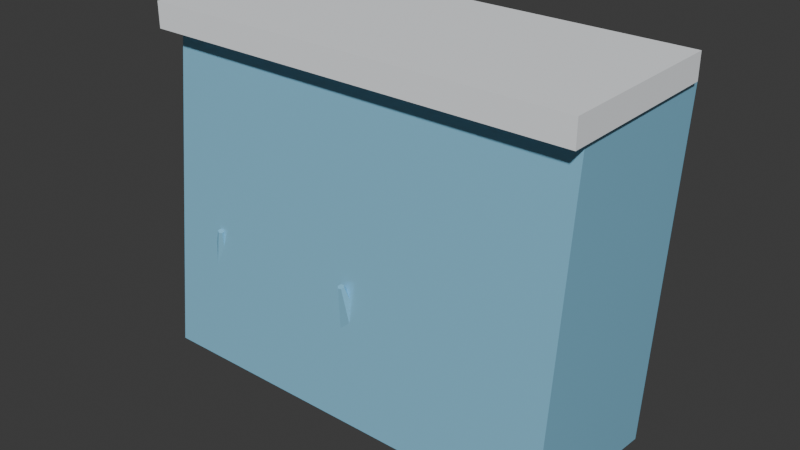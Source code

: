 # Source: rock_glacial_echo_cliff.blend  (saved by Blender 5.3.31; exported with 4.5.12 LTS)
import bpy
from mathutils import Matrix  # noqa: F401  (used for matrix-valued properties, if any)

bpy.ops.wm.read_factory_settings(use_empty=True)
scene = bpy.context.scene
scene.name = 'Scene'

# ---- collections
col_collection = bpy.data.collections.new('Collection'); scene.collection.children.link(col_collection)

# ---- materials (node trees are filled in below, after node groups)
mat_mat_glacial_blue_ice = bpy.data.materials.new('mat_glacial_blue_ice')
mat_mat_packed_snow = bpy.data.materials.new('mat_packed_snow')

# ---- material node trees
mat_mat_glacial_blue_ice.use_nodes = True; mat_mat_glacial_blue_ice.node_tree.nodes.clear()
_N = mat_mat_glacial_blue_ice.node_tree.nodes; _L = mat_mat_glacial_blue_ice.node_tree.links
n0 = _N.new('ShaderNodeBsdfPrincipled'); n0.name = 'Principled BSDF'; n0.location = (-200, 100)
n0.inputs[0].default_value = (0.28, 0.65, 0.88, 1.0)
n0.inputs[1].default_value = 0.15
n0.inputs[2].default_value = 0.18
n0.inputs[10].default_value = 0.005
n1 = _N.new('ShaderNodeOutputMaterial'); n1.name = 'Material Output'; n1.location = (200, 100)
_L.new(n0.outputs[0], n1.inputs[0])
n1.is_active_output = True
mat_mat_packed_snow.use_nodes = True; mat_mat_packed_snow.node_tree.nodes.clear()
_N = mat_mat_packed_snow.node_tree.nodes; _L = mat_mat_packed_snow.node_tree.links
n0 = _N.new('ShaderNodeBsdfPrincipled'); n0.name = 'Principled BSDF'; n0.location = (-200, 100)
n0.inputs[0].default_value = (0.92, 0.95, 0.98, 1.0)
n0.inputs[2].default_value = 0.85
n0.inputs[10].default_value = 0.005
n1 = _N.new('ShaderNodeOutputMaterial'); n1.name = 'Material Output'; n1.location = (200, 100)
_L.new(n0.outputs[0], n1.inputs[0])
n1.is_active_output = True

# ---- world
world_world = bpy.data.worlds.new('World'); scene.world = world_world
world_world.use_nodes = True; world_world.node_tree.nodes.clear()
_N = world_world.node_tree.nodes; _L = world_world.node_tree.links
n0 = _N.new('ShaderNodeOutputWorld'); n0.name = 'World Output'; n0.location = (200, 100)
n1 = _N.new('ShaderNodeBackground'); n1.name = 'Background'; n1.location = (-200, 100)
n1.inputs[0].default_value = (0.05088, 0.05088, 0.05088, 1.0)
_L.new(n1.outputs[0], n0.inputs[0])
n0.is_active_output = True
world_world.color = (0.05088, 0.05088, 0.05088)
world_world.sun_shadow_jitter_overblur = 0.0

# ---- meshes
me_cube = bpy.data.meshes.new('Cube')
me_cube.from_pydata([(-0.5, -0.5, -0.5), (-0.5, -0.5, 0.5), (-0.5, 0.5, -0.5), (-0.5, 0.5, 0.5), (0.5, -0.5, -0.5), (0.5, -0.5, 0.5), (0.5, 0.5, -0.5), (0.5, 0.5, 0.5)], [], [(0, 1, 3, 2), (2, 3, 7, 6), (6, 7, 5, 4), (4, 5, 1, 0), (2, 6, 4, 0), (7, 3, 1, 5)])
_uv = me_cube.uv_layers.new(name='UVMap')
_uv.uv.foreach_set('vector', [0.375, 0.0, 0.625, 0.0, 0.625, 0.25, 0.375, 0.25, 0.375, 0.25, 0.625, 0.25, 0.625, 0.5, 0.375, 0.5, 0.375, 0.5, 0.625, 0.5, 0.625, 0.75, 0.375, 0.75, 0.375, 0.75, 0.625, 0.75, 0.625, 1.0, 0.375, 1.0, 0.125, 0.5, 0.375, 0.5, 0.375, 0.75, 0.125, 0.75, 0.625, 0.5, 0.875, 0.5, 0.875, 0.75, 0.625, 0.75])
me_cube.materials.append(mat_mat_glacial_blue_ice)
me_cube.update()
me_cube_001 = bpy.data.meshes.new('Cube.001')
me_cube_001.from_pydata([(-0.5, -0.5, -0.5), (-0.5, -0.5, 0.5), (-0.5, 0.5, -0.5), (-0.5, 0.5, 0.5), (0.5, -0.5, -0.5), (0.5, -0.5, 0.5), (0.5, 0.5, -0.5), (0.5, 0.5, 0.5)], [], [(0, 1, 3, 2), (2, 3, 7, 6), (6, 7, 5, 4), (4, 5, 1, 0), (2, 6, 4, 0), (7, 3, 1, 5)])
_uv = me_cube_001.uv_layers.new(name='UVMap')
_uv.uv.foreach_set('vector', [0.375, 0.0, 0.625, 0.0, 0.625, 0.25, 0.375, 0.25, 0.375, 0.25, 0.625, 0.25, 0.625, 0.5, 0.375, 0.5, 0.375, 0.5, 0.625, 0.5, 0.625, 0.75, 0.375, 0.75, 0.375, 0.75, 0.625, 0.75, 0.625, 1.0, 0.375, 1.0, 0.125, 0.5, 0.375, 0.5, 0.375, 0.75, 0.125, 0.75, 0.625, 0.5, 0.875, 0.5, 0.875, 0.75, 0.625, 0.75])
me_cube_001.materials.append(mat_mat_packed_snow)
me_cube_001.update()
me_cone = bpy.data.meshes.new('Cone')
me_cone.from_pydata([(0.0, 1.4, -3.5), (0.0, 0.15, 3.5), (1.212, 0.7, -3.5), (0.1299, 0.075, 3.5), (1.212, -0.7, -3.5), (0.1299, -0.075, 3.5), (0.0, -1.4, -3.5), (0.0, -0.15, 3.5), (-1.212, -0.7, -3.5), (-0.1299, -0.075, 3.5), (-1.212, 0.7, -3.5), (-0.1299, 0.075, 3.5)], [], [(0, 1, 3, 2), (2, 3, 5, 4), (4, 5, 7, 6), (6, 7, 9, 8), (3, 1, 11, 9, 7, 5), (8, 9, 11, 10), (10, 11, 1, 0), (0, 2, 4, 6, 8, 10)])
_uv = me_cone.uv_layers.new(name='UVMap')
_uv.uv.foreach_set('vector', [1.0, 0.5, 1.0, 1.0, 0.8333, 1.0, 0.8333, 0.5, 0.8333, 0.5, 0.8333, 1.0, 0.6667, 1.0, 0.6667, 0.5, 0.6667, 0.5, 0.6667, 1.0, 0.5, 1.0, 0.5, 0.5, 0.5, 0.5, 0.5, 1.0, 0.3333, 1.0, 0.3333, 0.5, 0.4578, 0.37, 0.25, 0.49, 0.04215, 0.37, 0.04215, 0.13, 0.25, 0.01, 0.4578, 0.13, 0.3333, 0.5, 0.3333, 1.0, 0.1667, 1.0, 0.1667, 0.5, 0.1667, 0.5, 0.1667, 1.0, -8.941e-08, 1.0, -8.941e-08, 0.5, 0.75, 0.49, 0.9578, 0.37, 0.9578, 0.13, 0.75, 0.01, 0.5422, 0.13, 0.5422, 0.37])
me_cone.materials.append(mat_mat_glacial_blue_ice)
me_cone.update()
me_cone_001 = bpy.data.meshes.new('Cone.001')
me_cone_001.from_pydata([(0.0, 1.4, -3.5), (0.0, 0.15, 3.5), (1.212, 0.7, -3.5), (0.1299, 0.075, 3.5), (1.212, -0.7, -3.5), (0.1299, -0.075, 3.5), (0.0, -1.4, -3.5), (0.0, -0.15, 3.5), (-1.212, -0.7, -3.5), (-0.1299, -0.075, 3.5), (-1.212, 0.7, -3.5), (-0.1299, 0.075, 3.5)], [], [(0, 1, 3, 2), (2, 3, 5, 4), (4, 5, 7, 6), (6, 7, 9, 8), (3, 1, 11, 9, 7, 5), (8, 9, 11, 10), (10, 11, 1, 0), (0, 2, 4, 6, 8, 10)])
_uv = me_cone_001.uv_layers.new(name='UVMap')
_uv.uv.foreach_set('vector', [1.0, 0.5, 1.0, 1.0, 0.8333, 1.0, 0.8333, 0.5, 0.8333, 0.5, 0.8333, 1.0, 0.6667, 1.0, 0.6667, 0.5, 0.6667, 0.5, 0.6667, 1.0, 0.5, 1.0, 0.5, 0.5, 0.5, 0.5, 0.5, 1.0, 0.3333, 1.0, 0.3333, 0.5, 0.4578, 0.37, 0.25, 0.49, 0.04215, 0.37, 0.04215, 0.13, 0.25, 0.01, 0.4578, 0.13, 0.3333, 0.5, 0.3333, 1.0, 0.1667, 1.0, 0.1667, 0.5, 0.1667, 0.5, 0.1667, 1.0, -8.941e-08, 1.0, -8.941e-08, 0.5, 0.75, 0.49, 0.9578, 0.37, 0.9578, 0.13, 0.75, 0.01, 0.5422, 0.13, 0.5422, 0.37])
me_cone_001.materials.append(mat_mat_glacial_blue_ice)
me_cone_001.update()
me_cone_002 = bpy.data.meshes.new('Cone.002')
me_cone_002.from_pydata([(0.0, 1.4, -3.5), (0.0, 0.15, 3.5), (1.212, 0.7, -3.5), (0.1299, 0.075, 3.5), (1.212, -0.7, -3.5), (0.1299, -0.075, 3.5), (0.0, -1.4, -3.5), (0.0, -0.15, 3.5), (-1.212, -0.7, -3.5), (-0.1299, -0.075, 3.5), (-1.212, 0.7, -3.5), (-0.1299, 0.075, 3.5)], [], [(0, 1, 3, 2), (2, 3, 5, 4), (4, 5, 7, 6), (6, 7, 9, 8), (3, 1, 11, 9, 7, 5), (8, 9, 11, 10), (10, 11, 1, 0), (0, 2, 4, 6, 8, 10)])
_uv = me_cone_002.uv_layers.new(name='UVMap')
_uv.uv.foreach_set('vector', [1.0, 0.5, 1.0, 1.0, 0.8333, 1.0, 0.8333, 0.5, 0.8333, 0.5, 0.8333, 1.0, 0.6667, 1.0, 0.6667, 0.5, 0.6667, 0.5, 0.6667, 1.0, 0.5, 1.0, 0.5, 0.5, 0.5, 0.5, 0.5, 1.0, 0.3333, 1.0, 0.3333, 0.5, 0.4578, 0.37, 0.25, 0.49, 0.04215, 0.37, 0.04215, 0.13, 0.25, 0.01, 0.4578, 0.13, 0.3333, 0.5, 0.3333, 1.0, 0.1667, 1.0, 0.1667, 0.5, 0.1667, 0.5, 0.1667, 1.0, -8.941e-08, 1.0, -8.941e-08, 0.5, 0.75, 0.49, 0.9578, 0.37, 0.9578, 0.13, 0.75, 0.01, 0.5422, 0.13, 0.5422, 0.37])
me_cone_002.materials.append(mat_mat_glacial_blue_ice)
me_cone_002.update()
me_cone_003 = bpy.data.meshes.new('Cone.003')
me_cone_003.from_pydata([(0.0, 1.4, -3.5), (0.0, 0.15, 3.5), (1.212, 0.7, -3.5), (0.1299, 0.075, 3.5), (1.212, -0.7, -3.5), (0.1299, -0.075, 3.5), (0.0, -1.4, -3.5), (0.0, -0.15, 3.5), (-1.212, -0.7, -3.5), (-0.1299, -0.075, 3.5), (-1.212, 0.7, -3.5), (-0.1299, 0.075, 3.5)], [], [(0, 1, 3, 2), (2, 3, 5, 4), (4, 5, 7, 6), (6, 7, 9, 8), (3, 1, 11, 9, 7, 5), (8, 9, 11, 10), (10, 11, 1, 0), (0, 2, 4, 6, 8, 10)])
_uv = me_cone_003.uv_layers.new(name='UVMap')
_uv.uv.foreach_set('vector', [1.0, 0.5, 1.0, 1.0, 0.8333, 1.0, 0.8333, 0.5, 0.8333, 0.5, 0.8333, 1.0, 0.6667, 1.0, 0.6667, 0.5, 0.6667, 0.5, 0.6667, 1.0, 0.5, 1.0, 0.5, 0.5, 0.5, 0.5, 0.5, 1.0, 0.3333, 1.0, 0.3333, 0.5, 0.4578, 0.37, 0.25, 0.49, 0.04215, 0.37, 0.04215, 0.13, 0.25, 0.01, 0.4578, 0.13, 0.3333, 0.5, 0.3333, 1.0, 0.1667, 1.0, 0.1667, 0.5, 0.1667, 0.5, 0.1667, 1.0, -8.941e-08, 1.0, -8.941e-08, 0.5, 0.75, 0.49, 0.9578, 0.37, 0.9578, 0.13, 0.75, 0.01, 0.5422, 0.13, 0.5422, 0.37])
me_cone_003.materials.append(mat_mat_glacial_blue_ice)
me_cone_003.update()
me_cone_004 = bpy.data.meshes.new('Cone.004')
me_cone_004.from_pydata([(0.0, 1.4, -3.5), (0.0, 0.15, 3.5), (1.212, 0.7, -3.5), (0.1299, 0.075, 3.5), (1.212, -0.7, -3.5), (0.1299, -0.075, 3.5), (0.0, -1.4, -3.5), (0.0, -0.15, 3.5), (-1.212, -0.7, -3.5), (-0.1299, -0.075, 3.5), (-1.212, 0.7, -3.5), (-0.1299, 0.075, 3.5)], [], [(0, 1, 3, 2), (2, 3, 5, 4), (4, 5, 7, 6), (6, 7, 9, 8), (3, 1, 11, 9, 7, 5), (8, 9, 11, 10), (10, 11, 1, 0), (0, 2, 4, 6, 8, 10)])
_uv = me_cone_004.uv_layers.new(name='UVMap')
_uv.uv.foreach_set('vector', [1.0, 0.5, 1.0, 1.0, 0.8333, 1.0, 0.8333, 0.5, 0.8333, 0.5, 0.8333, 1.0, 0.6667, 1.0, 0.6667, 0.5, 0.6667, 0.5, 0.6667, 1.0, 0.5, 1.0, 0.5, 0.5, 0.5, 0.5, 0.5, 1.0, 0.3333, 1.0, 0.3333, 0.5, 0.4578, 0.37, 0.25, 0.49, 0.04215, 0.37, 0.04215, 0.13, 0.25, 0.01, 0.4578, 0.13, 0.3333, 0.5, 0.3333, 1.0, 0.1667, 1.0, 0.1667, 0.5, 0.1667, 0.5, 0.1667, 1.0, -8.941e-08, 1.0, -8.941e-08, 0.5, 0.75, 0.49, 0.9578, 0.37, 0.9578, 0.13, 0.75, 0.01, 0.5422, 0.13, 0.5422, 0.37])
me_cone_004.materials.append(mat_mat_glacial_blue_ice)
me_cone_004.update()

# ---- objects
ob_glacial_cliff_massif = bpy.data.objects.new('Glacial_Cliff_Massif', me_cube)
ob_snow_crust_apex = bpy.data.objects.new('Snow_Crust_Apex', me_cube_001)
ob_ice_needle_1 = bpy.data.objects.new('Ice_Needle_1', me_cone)
ob_ice_needle_2 = bpy.data.objects.new('Ice_Needle_2', me_cone_001)
ob_ice_needle_3 = bpy.data.objects.new('Ice_Needle_3', me_cone_002)
ob_ice_needle_4 = bpy.data.objects.new('Ice_Needle_4', me_cone_003)
ob_ice_needle_5 = bpy.data.objects.new('Ice_Needle_5', me_cone_004)

# ---- transforms, parenting, visibility, modifiers, constraints
ob_glacial_cliff_massif.location = (0.0, 0.0, 8.0)
ob_glacial_cliff_massif.rotation_euler = (-0.1047, 0.0, 0.0)
ob_glacial_cliff_massif.scale = (20.0, 8.0, 16.0)
ob_snow_crust_apex.location = (0.0, 0.0, 16.2)
ob_snow_crust_apex.scale = (20.5, 8.5, 1.2)
ob_ice_needle_1.location = (-8.0, -3.5, 3.5)
ob_ice_needle_1.rotation_euler = (0.2094, 0.1745, 0.0)
ob_ice_needle_2.location = (-4.0, -2.0, 3.5)
ob_ice_needle_2.rotation_euler = (0.2094, 0.0, 0.3491)
ob_ice_needle_3.location = (0.0, -3.5, 3.5)
ob_ice_needle_3.rotation_euler = (0.2094, -0.1745, 0.6981)
ob_ice_needle_4.location = (4.0, -2.0, 3.5)
ob_ice_needle_4.rotation_euler = (0.2094, 0.1745, 1.047)
ob_ice_needle_5.location = (8.0, -3.5, 3.5)
ob_ice_needle_5.rotation_euler = (0.2094, 0.0, 1.396)

# ---- collection membership
col_collection.objects.link(ob_glacial_cliff_massif)
col_collection.objects.link(ob_snow_crust_apex)
col_collection.objects.link(ob_ice_needle_1)
col_collection.objects.link(ob_ice_needle_2)
col_collection.objects.link(ob_ice_needle_3)
col_collection.objects.link(ob_ice_needle_4)
col_collection.objects.link(ob_ice_needle_5)

# ---- scene / render settings (as saved in the file)
scene.frame_start = 1; scene.frame_end = 250; scene.frame_set(1)
scene.render.engine = 'BLENDER_EEVEE_NEXT'
scene.render.bake_bias = 0.0
scene.render.bake_samples = 0
scene.render.compositor_device = 'GPU'
scene.eevee.use_volume_custom_range = False
scene.eevee.fast_gi_thickness_near = 0.1
scene.eevee.fast_gi_thickness_far = 0.0
scene.eevee.ray_tracing_options.screen_trace_thickness = 0.1
bpy.context.view_layer.update()

# ---- added for rendering (the .blend has no active camera and no usable light): camera, sun
cam_auto = bpy.data.cameras.new('AutoCamera')
cam_auto.lens = 50.0
cam_auto.sensor_width = 36.0
cam_auto.clip_end = 1000.0
ob_auto_camera = bpy.data.objects.new('AutoCamera', cam_auto)
scene.collection.objects.link(ob_auto_camera)
ob_auto_camera.location = (26.7981, -32.8469, 29.641)
ob_auto_camera.rotation_euler = (1.09748, -7.21219e-08, 0.694738)
scene.camera = ob_auto_camera
light_auto_sun = bpy.data.lights.new('AutoSun', 'SUN')
light_auto_sun.energy = 3.0
light_auto_sun.angle = 0.0523599
ob_auto_sun = bpy.data.objects.new('AutoSun', light_auto_sun)
scene.collection.objects.link(ob_auto_sun)
ob_auto_sun.rotation_euler = (0.872665, 0.174533, 0.523599)
bpy.context.view_layer.update()
